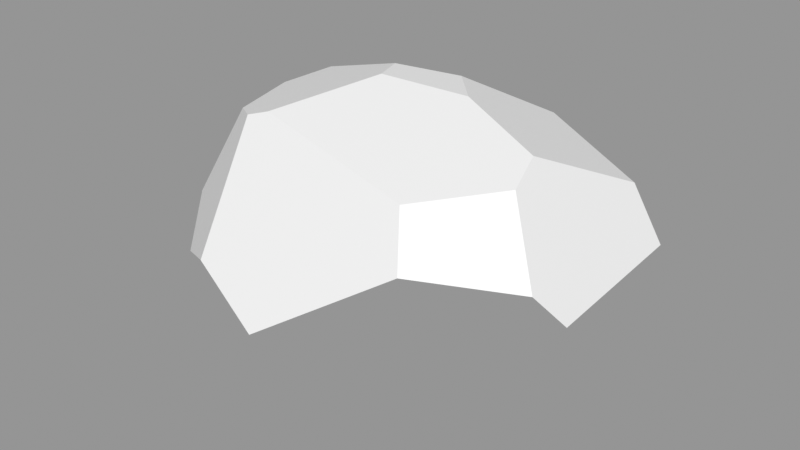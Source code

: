 # Source: Rock_Round_m_2C_08.blend  (saved by Blender 3.0.42; exported with 4.5.12 LTS)
import bpy
from mathutils import Matrix  # noqa: F401  (used for matrix-valued properties, if any)

bpy.ops.wm.read_factory_settings(use_empty=True)
scene = bpy.context.scene
scene.name = 'Scene'

# ---- images (referenced by path relative to the original .blend; pixels are not part of the script)
import os
ASSET_DIR = os.environ.get("B2B_ASSET_DIR", "")  # directory of the original .blend (textures are referenced by path, not embedded)
HERE = os.path.dirname(os.path.abspath(__file__))  # packed textures are extracted next to this script under _unpacked/

def load_image(name, relpath, width, height, colorspace="sRGB"):
    """Load a texture the original file referenced (path relative to the .blend, or extracted next to this script)."""
    p = next((c for c in (os.path.join(HERE, relpath), os.path.join(ASSET_DIR, relpath)) if relpath and os.path.exists(c)), "")
    if p:
        img = bpy.data.images.load(p, check_existing=True)
        img.name = name
    else:  # same state as the original file: an image datablock whose file is absent (Cycles renders it pink)
        img = bpy.data.images.new(name, width, height)
        img.source = "FILE"
        img.filepath = "//" + (relpath or name)
    img.colorspace_settings.name = colorspace
    return img
img_rocks_texture_atlas_1024x1024_png = load_image('Rocks_Texture_Atlas_1024x1024.png', 'Rocks_Texture_Atlas_1024x1024.png', 1024, 1024, 'sRGB')

# ---- materials (node trees are filled in below, after node groups)
mat_rocks_047 = bpy.data.materials.new('Rocks.047')
mat_rocks_047.use_transparent_shadow = False
mat_rocks_047.diffuse_color = (1.0, 1.0, 1.0, 1.0)
mat_rocks_047.roughness = 0.69
mat_rocks_047.specular_intensity = 0.0
mat_material_042 = bpy.data.materials.new('Material.042')
mat_material_042.use_transparent_shadow = False
mat_material_042.roughness = 0.5

# ---- material node trees
mat_rocks_047.use_nodes = True; mat_rocks_047.node_tree.nodes.clear()
_N = mat_rocks_047.node_tree.nodes; _L = mat_rocks_047.node_tree.links
n0 = _N.new('ShaderNodeBsdfPrincipled'); n0.name = 'Principled BSDF'; n0.location = (10, 300)
n0.distribution = 'GGX'
n0.subsurface_method = 'RANDOM_WALK_SKIN'
n0.inputs[2].default_value = 0.69
n0.inputs[3].default_value = 1.45
n0.inputs[4].default_value = 0.0
n0.inputs[13].default_value = 0.0
n1 = _N.new('ShaderNodeOutputMaterial'); n1.name = 'Material Output'; n1.location = (300, 300)
n2 = _N.new('ShaderNodeNormalMap'); n2.name = 'Normal Map'; n2.location = (-300, -300)
n2.label = 'Normal/Map'
n3 = _N.new('ShaderNodeTexImage'); n3.name = 'Image Texture'; n3.location = (-300, 600)
n3.image = img_rocks_texture_atlas_1024x1024_png
_L.new(n0.outputs[0], n1.inputs[0])
_L.new(n2.outputs[0], n0.inputs[5])
_L.new(n3.outputs[0], n0.inputs[0])
n1.is_active_output = True
mat_material_042.use_nodes = True; mat_material_042.node_tree.nodes.clear()
_N = mat_material_042.node_tree.nodes; _L = mat_material_042.node_tree.links
n0 = _N.new('ShaderNodeBsdfPrincipled'); n0.name = 'Principled BSDF'; n0.location = (10, 300)
n0.distribution = 'GGX'
n0.subsurface_method = 'RANDOM_WALK_SKIN'
n0.inputs[3].default_value = 1.45
n0.inputs[27].default_value = (0.0, 0.0, 0.0, 1.0)
n0.inputs[28].default_value = 1.0
n1 = _N.new('ShaderNodeOutputMaterial'); n1.name = 'Material Output'; n1.location = (300, 300)
n2 = _N.new('ShaderNodeNormalMap'); n2.name = 'Normal Map'; n2.location = (-300, -300)
n2.label = 'Normal/Map'
n2.inputs[0].default_value = 0.0
_L.new(n0.outputs[0], n1.inputs[0])
_L.new(n2.outputs[0], n0.inputs[5])
n1.is_active_output = True

# ---- meshes
me_rock_round_m_2c_08 = bpy.data.meshes.new('Rock_Round_m_2C_08')
me_rock_round_m_2c_08.from_pydata([(66.33, 60.53, 37.45), (34.38, 62.75, 55.92), (-8.06, 35.66, 73.37), (60.53, 69.94, -26.47), (73.84, 50.64, 30.9), (72.78, 53.47, -23.85), (25.78, 78.13, 44.59), (50.16, 82.54, 23.74), (46.82, 87.36, 10.36), (15.1, 94.46, -0.9954), (-35.63, 87.72, 35.04), (-15.78, 96.09, 3.769), (-52.52, 14.94, 45.8), (-82.02, 43.53, 16.63), (-38.49, 46.32, 64.43), (-54.82, 82.18, 28.22), (-43.39, 85.19, 36.5), (-59.67, 36.84, 51.45), (-75.66, 47.03, 31.13), (1.856, 94.24, -15.02), (20.9, 78.54, -41.48), (-0.2324, 67.67, -51.73), (6.493, 71.13, -48.47), (-54.92, 85.08, -14.4), (-19.94, 95.6, -7.992), (-47.23, -0.2026, 3.351), (-5.105, 17.67, 67.46), (-41.54, -0.2118, 27.2), (-49.5, 5.66, 43.41), (57.53, 9.397, 30.32), (31.17, -0.329, 15.99), (51.12, 7.697, 33.52), (4.237, -0.2856, -24.89), (37.67, -0.3395, -4.661), (54.41, 4.976, -4.205), (9.03, 43.22, -51.5), (3.966, 3.413, -31.76), (58.38, 16.99, -23.57), (39.94, 17.73, -36.02), (35.16, 30.11, -42.69), (-64.04, 6.72, -0.4911), (-69.18, 10.21, 11.58), (-63.33, 81.42, 0.4469), (-80.82, 50.68, 5.537), (-68.94, 46.55, -26.38), (-28.88, 18.43, -42.09), (-4.89, 50.2, -56.19), (-59.37, 20.06, -28.36), (-64.04, 53.6, -29.58)], [], [(7, 0, 4), (45, 47, 48), (14, 10, 16), (8, 7, 4), (15, 18, 17), (14, 17, 12), (21, 35, 46), (26, 28, 27), (4, 0, 29), (5, 34, 37), (39, 37, 38), (41, 25, 27), (36, 39, 38, 32), (26, 31, 1, 2), (20, 9, 8, 3), (44, 48, 47), (46, 45, 48), (23, 24, 21), (19, 20, 22), (39, 3, 5, 37), (38, 37, 33, 32), (47, 40, 43, 44), (41, 12, 17, 18), (2, 1, 6), (11, 24, 42, 15), (28, 26, 12), (43, 40, 41, 13), (16, 15, 17, 14), (20, 19, 9), (21, 22, 35), (18, 13, 41), (41, 28, 12), (44, 43, 42, 48), (48, 23, 21, 46), (3, 8, 4, 5), (34, 29, 30, 33), (29, 31, 30), (12, 26, 2, 14), (36, 45, 46, 35), (11, 9, 19, 24), (32, 33, 30), (9, 6, 7, 8), (39, 35, 20, 3), (37, 34, 33), (31, 26, 27, 30), (35, 22, 20), (27, 28, 41), (41, 40, 25), (13, 18, 43), (0, 7, 6, 1), (15, 16, 10), (10, 11, 15), (24, 23, 42), (32, 30, 27, 25), (42, 23, 48), (45, 32, 25, 47), (21, 24, 19, 22), (34, 5, 4, 29), (25, 40, 47), (10, 6, 9, 11), (36, 32, 45), (35, 39, 36), (2, 6, 10, 14), (31, 29, 0, 1), (43, 18, 15, 42)])
me_rock_round_m_2c_08.polygons.foreach_set('use_smooth', [True] * 65)
me_rock_round_m_2c_08.polygons.foreach_set('material_index', [1, 0, 1, 1, 1, 0, 0, 0, 0, 0, 0, 0, 0, 0, 1, 0, 0, 1, 1, 0, 0, 0, 0, 1, 1, 0, 0, 1, 1, 0, 0, 0, 1, 1, 1, 0, 0, 0, 0, 1, 0, 1, 0, 0, 0, 0, 0, 0, 0, 1, 1, 1, 1, 0, 1, 0, 1, 0, 0, 1, 0, 0, 1, 0, 1])
_k = set([(0, 1), (0, 4), (0, 7), (1, 2), (1, 6), (2, 14), (2, 26), (3, 5), (3, 8), (3, 20), (3, 39), (4, 5), (4, 29), (5, 37), (6, 7), (6, 10), (7, 8), (8, 9), (9, 11), (9, 19), (10, 11), (10, 16), (11, 24), (12, 17), (12, 28), (13, 18), (13, 41), (13, 43), (14, 16), (14, 17), (15, 16), (15, 18), (15, 42), (17, 18), (19, 20), (19, 24), (20, 22), (21, 22), (21, 23), (21, 46), (23, 24), (23, 42), (23, 48), (25, 27), (25, 32), (25, 40), (26, 28), (26, 31), (27, 28), (27, 30), (27, 41), (28, 41), (29, 31), (29, 34), (30, 31), (30, 33), (32, 33), (32, 36), (32, 38), (33, 34), (34, 37), (35, 39), (35, 46), (36, 39), (36, 45), (37, 38), (37, 39), (38, 39), (40, 41), (40, 47), (42, 43), (43, 44), (44, 47), (44, 48), (45, 46), (45, 47), (46, 48), (47, 48)])
me_rock_round_m_2c_08.attributes.new('sharp_edge', 'BOOLEAN', 'EDGE').data.foreach_set('value', [ (min(e.vertices), max(e.vertices)) in _k for e in me_rock_round_m_2c_08.edges])
_uv = me_rock_round_m_2c_08.uv_layers.new(name='UVMap')
_uv.uv.foreach_set('vector', [0.9298, 0.2287, 0.9186, 0.2311, 0.9159, 0.2269, 0.9649, 0.9266, 0.978, 0.9266, 0.9805, 0.9374, 0.9023, 0.1462, 0.9269, 0.1511, 0.9246, 0.1519, 0.9342, 0.2239, 0.9298, 0.2287, 0.9159, 0.2269, 0.9236, 0.1571, 0.905, 0.164, 0.8982, 0.1555, 0.9023, 0.8946, 0.8982, 0.9039, 0.8902, 0.9089, 0.9658, 0.9868, 0.9735, 0.9878, 0.9678, 0.9906, 0.9819, 0.8868, 0.9906, 0.8972, 0.9841, 0.8999, 0.9159, 0.9753, 0.9186, 0.9795, 0.8955, 0.9665, 0.9272, 0.953, 0.8996, 0.9512, 0.9091, 0.9455, 0.9165, 0.9389, 0.9091, 0.9455, 0.91, 0.9396, 0.99, 0.9117, 0.9806, 0.9085, 0.9841, 0.8999, 0.9559, 0.9145, 0.9441, 0.9217, 0.9436, 0.9153, 0.9573, 0.9111, 0.8868, 0.9805, 0.8936, 0.9672, 0.9133, 0.9861, 0.8938, 0.9862, 0.9702, 0.2309, 0.9616, 0.2127, 0.9727, 0.2053, 0.984, 0.2213, 0.9825, 0.9349, 0.9805, 0.9374, 0.978, 0.9266, 0.9549, 0.9374, 0.9649, 0.9266, 0.9805, 0.9374, 0.9404, 0.2261, 0.9499, 0.219, 0.9658, 0.2383, 0.9583, 0.2201, 0.9702, 0.2309, 0.9672, 0.2359, 0.9165, 0.9389, 0.9342, 0.9544, 0.9272, 0.953, 0.9091, 0.9455, 0.9436, 0.9153, 0.9404, 0.9085, 0.9509, 0.8999, 0.9573, 0.9111, 0.906, 0.9389, 0.8942, 0.9303, 0.911, 0.9228, 0.9166, 0.935, 0.8929, 0.9254, 0.8902, 0.9089, 0.8982, 0.9039, 0.905, 0.9124, 0.899, 0.1407, 0.9192, 0.1384, 0.9273, 0.1415, 0.9388, 0.1601, 0.9404, 0.1655, 0.9277, 0.1694, 0.9236, 0.1571, 0.8868, 0.9109, 0.8924, 0.894, 0.8902, 0.9089, 0.911, 0.9228, 0.8942, 0.9303, 0.8929, 0.9254, 0.9055, 0.9196, 0.9246, 0.1519, 0.9236, 0.1571, 0.8982, 0.1555, 0.9023, 0.1462, 0.9702, 0.2309, 0.9583, 0.2201, 0.9616, 0.2127, 0.9658, 0.9868, 0.9672, 0.9844, 0.9735, 0.9878, 0.905, 0.9124, 0.9055, 0.9196, 0.8929, 0.9254, 0.8929, 0.9254, 0.8868, 0.9109, 0.8902, 0.9089, 0.9166, 0.1865, 0.911, 0.1744, 0.9277, 0.1694, 0.9209, 0.1861, 0.9209, 0.1861, 0.9331, 0.1739, 0.9383, 0.1853, 0.9308, 0.1904, 0.9342, 0.2059, 0.9342, 0.2239, 0.9159, 0.2269, 0.9272, 0.2045, 0.8996, 0.9512, 0.8955, 0.9665, 0.8913, 0.9574, 0.8957, 0.9491, 0.8955, 0.9665, 0.8936, 0.9672, 0.8913, 0.9574, 0.8902, 0.9089, 0.8924, 0.894, 0.899, 0.8891, 0.9023, 0.8946, 0.9559, 0.9145, 0.9649, 0.9266, 0.9549, 0.9374, 0.9511, 0.9319, 0.9502, 0.2135, 0.9616, 0.2127, 0.9583, 0.2201, 0.9499, 0.219, 0.9573, 0.9111, 0.9509, 0.8999, 0.9577, 0.8939, 0.9616, 0.2127, 0.964, 0.1934, 0.9735, 0.1996, 0.9727, 0.2053, 0.984, 0.9825, 0.9735, 0.9878, 0.9702, 0.9794, 0.984, 0.9697, 0.9404, 0.9085, 0.9457, 0.8991, 0.9509, 0.8999, 0.9554, 0.8877, 0.9819, 0.8868, 0.9841, 0.8999, 0.9577, 0.8939, 0.9735, 0.9878, 0.9672, 0.9844, 0.9702, 0.9794, 0.9841, 0.8999, 0.9906, 0.8972, 0.99, 0.9117, 0.99, 0.9117, 0.9854, 0.9141, 0.9806, 0.9085, 0.9055, 0.9196, 0.905, 0.9124, 0.911, 0.9228, 0.9819, 0.1939, 0.9735, 0.1996, 0.964, 0.1934, 0.9687, 0.1889, 0.9236, 0.1571, 0.9246, 0.1519, 0.9269, 0.1511, 0.9269, 0.1511, 0.9388, 0.1601, 0.9236, 0.1571, 0.9404, 0.1655, 0.9331, 0.1739, 0.9277, 0.1694, 0.9573, 0.9111, 0.9577, 0.8939, 0.9841, 0.8999, 0.9806, 0.9085, 0.9277, 0.1694, 0.9331, 0.1739, 0.9209, 0.1861, 0.9649, 0.9266, 0.9573, 0.9111, 0.9806, 0.9085, 0.978, 0.9266, 0.9658, 0.2383, 0.9499, 0.219, 0.9583, 0.2201, 0.9672, 0.2359, 0.8996, 0.9512, 0.9272, 0.953, 0.9159, 0.9753, 0.8955, 0.9665, 0.9806, 0.9085, 0.9854, 0.9141, 0.978, 0.9266, 0.942, 0.2027, 0.964, 0.1934, 0.9616, 0.2127, 0.9502, 0.2135, 0.9559, 0.9145, 0.9573, 0.9111, 0.9649, 0.9266, 0.9511, 0.9319, 0.9441, 0.9217, 0.9559, 0.9145, 0.899, 0.1407, 0.9273, 0.1415, 0.9269, 0.1511, 0.9023, 0.1462, 0.8936, 0.9672, 0.8955, 0.9665, 0.9186, 0.9795, 0.9133, 0.9861, 0.911, 0.1744, 0.905, 0.164, 0.9236, 0.1571, 0.9277, 0.1694])
me_rock_round_m_2c_08.materials.append(mat_rocks_047)
me_rock_round_m_2c_08.materials.append(mat_material_042)
me_rock_round_m_2c_08.use_remesh_fix_poles = True
me_rock_round_m_2c_08.use_remesh_preserve_attributes = False
me_rock_round_m_2c_08.update()
me_rock_round_m_2c_08.normals_split_custom_set([tuple(v) for v in zip(*[iter([0.8013, 0.5981, 0.01542, 0.8013, 0.5981, 0.01543, 0.8013, 0.5981, 0.01543, -0.4129, -0.09045, -0.9063, -0.4129, -0.09045, -0.9063, -0.4129, -0.09045, -0.9063, -0.03588, 0.5801, 0.8138, -0.03588, 0.5801, 0.8138, -0.03588, 0.5801, 0.8138, 0.8013, 0.5981, 0.01542, 0.8013, 0.5981, 0.01542, 0.8013, 0.5981, 0.01543, -0.6029, 0.4139, 0.682, -0.6029, 0.4139, 0.682, -0.6029, 0.4139, 0.682, -0.3737, -0.3442, 0.8614, -0.3737, -0.3442, 0.8614, -0.3737, -0.3442, 0.8614, 0.3762, 0.1337, -0.9168, 0.3762, 0.1337, -0.9168, 0.3762, 0.1337, -0.9168, 0.05455, -0.93, 0.3636, 0.05455, -0.93, 0.3636, 0.05455, -0.93, 0.3636, 0.4797, -0.2016, 0.8539, 0.4797, -0.2016, 0.8539, 0.4797, -0.2016, 0.8539, 0.9295, -0.367, -0.03703, 0.9295, -0.367, -0.03703, 0.9295, -0.367, -0.03703, 0.5384, -0.2287, -0.811, 0.5384, -0.2287, -0.811, 0.5384, -0.2287, -0.811, -0.3974, -0.9128, 0.09432, -0.3974, -0.9128, 0.09432, -0.3974, -0.9128, 0.09432, 0.1498, -0.6085, -0.7793, 0.1498, -0.6085, -0.7793, 0.1498, -0.6085, -0.7793, 0.1498, -0.6085, -0.7793, 0.4797, -0.2016, 0.8539, 0.4797, -0.2016, 0.8539, 0.4797, -0.2016, 0.8539, 0.4797, -0.2016, 0.8539, 0.3117, 0.8986, -0.3088, 0.3117, 0.8986, -0.3088, 0.3117, 0.8986, -0.3088, 0.3117, 0.8986, -0.3088, -0.4455, -0.09441, -0.8903, -0.4455, -0.09441, -0.8903, -0.4455, -0.09441, -0.8903, -0.4129, -0.09045, -0.9063, -0.4129, -0.09045, -0.9063, -0.4129, -0.09045, -0.9063, -0.1367, 0.8059, -0.5761, -0.1355, 0.8063, -0.5758, -0.1361, 0.8061, -0.576, -0.1352, 0.8064, -0.5758, -0.1352, 0.8064, -0.5758, -0.1352, 0.8064, -0.5758, 0.4799, -0.06735, -0.8747, 0.4799, -0.06735, -0.8747, 0.4799, -0.06735, -0.8747, 0.4799, -0.06735, -0.8747, 0.2795, -0.8405, -0.4642, 0.2795, -0.8405, -0.4642, 0.2795, -0.8405, -0.4642, 0.2795, -0.8405, -0.4642, -0.9048, -0.3046, -0.2975, -0.9051, -0.3046, -0.2968, -0.9051, -0.3046, -0.2967, -0.9048, -0.3046, -0.2975, -0.8101, -0.3797, 0.4468, -0.8101, -0.3797, 0.4468, -0.8101, -0.3797, 0.4468, -0.8101, -0.3797, 0.4468, -0.03588, 0.5801, 0.8138, -0.03588, 0.5801, 0.8138, -0.03588, 0.5801, 0.8138, -0.2983, 0.9522, 0.06551, -0.2983, 0.9522, 0.06551, -0.2983, 0.9522, 0.06551, -0.2983, 0.9522, 0.06551, -0.3737, -0.3442, 0.8614, -0.3737, -0.3442, 0.8614, -0.3737, -0.3442, 0.8614, -0.9051, -0.3046, -0.2967, -0.9051, -0.3046, -0.2968, -0.9054, -0.3045, -0.2959, -0.9054, -0.3045, -0.2959, -0.6029, 0.4139, 0.682, -0.6029, 0.4139, 0.682, -0.6029, 0.4139, 0.682, -0.6029, 0.4139, 0.682, 0.3117, 0.8986, -0.3088, 0.3117, 0.8986, -0.3088, 0.3117, 0.8986, -0.3088, 0.3762, 0.1337, -0.9168, 0.3762, 0.1337, -0.9168, 0.3762, 0.1337, -0.9168, -0.8101, -0.3797, 0.4468, -0.8101, -0.3797, 0.4468, -0.8101, -0.3797, 0.4468, -0.8101, -0.3797, 0.4468, -0.8101, -0.3797, 0.4468, -0.8101, -0.3797, 0.4468, -0.8341, 0.4143, -0.3642, -0.8341, 0.4143, -0.3642, -0.8325, 0.4161, -0.3659, -0.8316, 0.417, -0.3668, -0.3794, 0.4345, -0.8169, -0.3794, 0.4345, -0.8169, -0.3794, 0.4345, -0.8169, -0.3794, 0.4345, -0.8169, 0.8013, 0.5981, 0.01542, 0.8013, 0.5981, 0.01542, 0.8013, 0.5981, 0.01543, 0.8013, 0.5981, 0.01542, 0.299, -0.9496, 0.09458, 0.299, -0.9496, 0.09458, 0.299, -0.9496, 0.09458, 0.299, -0.9496, 0.09458, 0.299, -0.9496, 0.09458, 0.299, -0.9496, 0.09458, 0.299, -0.9496, 0.09458, -0.3737, -0.3442, 0.8614, -0.3737, -0.3442, 0.8614, -0.3737, -0.3442, 0.8614, -0.3737, -0.3442, 0.8614, 0.07388, -0.4506, -0.8897, 0.07388, -0.4506, -0.8897, 0.07388, -0.4506, -0.8897, 0.07388, -0.4506, -0.8897, 0.04385, 0.9974, -0.05731, 0.04385, 0.9974, -0.05731, 0.04385, 0.9974, -0.05731, 0.04385, 0.9974, -0.05731, -0.001612, -1.0, -1.957e-07, -0.001612, -1.0, -1.735e-07, -0.001612, -1.0, -1.893e-07, 0.09849, 0.9439, 0.3151, 0.09849, 0.9439, 0.3151, 0.09849, 0.9439, 0.3151, 0.09849, 0.9439, 0.3151, 0.3762, 0.1337, -0.9168, 0.3762, 0.1337, -0.9168, 0.3762, 0.1337, -0.9168, 0.3762, 0.1337, -0.9168, 0.2795, -0.8405, -0.4642, 0.2795, -0.8405, -0.4642, 0.2795, -0.8405, -0.4642, 0.05455, -0.93, 0.3636, 0.05455, -0.93, 0.3636, 0.05455, -0.93, 0.3636, 0.05455, -0.93, 0.3636, 0.3762, 0.1337, -0.9168, 0.3762, 0.1337, -0.9168, 0.3762, 0.1337, -0.9168, -0.4112, -0.9029, 0.1253, -0.4112, -0.9029, 0.1253, -0.4112, -0.9029, 0.1253, -0.3974, -0.9128, 0.09432, -0.3974, -0.9128, 0.09432, -0.3974, -0.9128, 0.09432, -0.8264, 0.5098, 0.2392, -0.8264, 0.5098, 0.2392, -0.8264, 0.5098, 0.2392, 0.4025, 0.6784, 0.6146, 0.4025, 0.6784, 0.6146, 0.4025, 0.6784, 0.6146, 0.4025, 0.6784, 0.6146, -0.2983, 0.9522, 0.06551, -0.2983, 0.9522, 0.06551, -0.2983, 0.9522, 0.06551, -0.2983, 0.9522, 0.06551, -0.2983, 0.9522, 0.06551, -0.2983, 0.9522, 0.06551, -0.2983, 0.9522, 0.06551, -0.2983, 0.9522, 0.06551, -0.2983, 0.9522, 0.06551, -0.001612, -1.0, -1.957e-07, -0.001612, -1.0, -1.893e-07, -0.001612, -1.0, -2.016e-07, -0.001612, -1.0, -2.016e-07, -0.8325, 0.4161, -0.3659, -0.8308, 0.4178, -0.3676, -0.8316, 0.417, -0.3668, -0.2494, -0.8565, -0.4519, -0.2494, -0.8565, -0.4519, -0.2494, -0.8565, -0.4519, -0.2494, -0.8565, -0.4519, -0.1361, 0.8061, -0.576, -0.1355, 0.8063, -0.5758, -0.1352, 0.8064, -0.5758, -0.1352, 0.8064, -0.5758, 0.9295, -0.367, -0.03703, 0.9295, -0.367, -0.03703, 0.9295, -0.367, -0.03703, 0.9295, -0.367, -0.03703, -0.2494, -0.8565, -0.4519, -0.2494, -0.8565, -0.4519, -0.2494, -0.8565, -0.4519, 0.09849, 0.9439, 0.3151, 0.09849, 0.9439, 0.3151, 0.09849, 0.9439, 0.3151, 0.09849, 0.9439, 0.3151, -0.2494, -0.8565, -0.4519, -0.2494, -0.8565, -0.4519, -0.2494, -0.8565, -0.4519, 0.07388, -0.4506, -0.8897, 0.07388, -0.4506, -0.8897, 0.07388, -0.4506, -0.8897, -0.03588, 0.5801, 0.8138, -0.03588, 0.5801, 0.8138, -0.03588, 0.5801, 0.8138, -0.03588, 0.5801, 0.8138, 0.4797, -0.2016, 0.8539, 0.4797, -0.2016, 0.8539, 0.4797, -0.2016, 0.8539, 0.4797, -0.2016, 0.8539, -0.8264, 0.5098, 0.2392, -0.8264, 0.5098, 0.2392, -0.8264, 0.5098, 0.2392, -0.8264, 0.5098, 0.2392])] * 3)])

# ---- objects
ob_rock_round_m_2c_08 = bpy.data.objects.new('Rock_Round_m_2C_08', me_rock_round_m_2c_08)

# ---- transforms, parenting, visibility, modifiers, constraints
ob_rock_round_m_2c_08.location = (0.0, 0.0, 0.0)
ob_rock_round_m_2c_08.rotation_euler = (1.571, -0.0, 0.0)
ob_rock_round_m_2c_08.scale = (0.01, 0.01, 0.01)
ob_rock_round_m_2c_08.color = (0.8, 0.8, 0.8, 1.0)

# ---- collection membership
scene.collection.objects.link(ob_rock_round_m_2c_08)

# ---- scene / render settings (as saved in the file)
scene.frame_start = 1; scene.frame_end = 250; scene.frame_set(1)
scene.render.engine = 'BLENDER_EEVEE_NEXT'
scene.cycles.sampling_pattern = 'TABULATED_SOBOL'
scene.cycles.use_light_tree = False
scene.view_settings.view_transform = 'Standard'
bpy.context.view_layer.update()

# ---- added for rendering (the .blend has no active camera and no usable light): camera, sun + grey world if the file has none
cam_auto = bpy.data.cameras.new('AutoCamera')
cam_auto.lens = 50.0
cam_auto.sensor_width = 36.0
cam_auto.clip_end = 1000.0
ob_auto_camera = bpy.data.objects.new('AutoCamera', cam_auto)
scene.collection.objects.link(ob_auto_camera)
ob_auto_camera.location = (2.0357, -2.57782, 2.14003)
ob_auto_camera.rotation_euler = (1.09748, -7.21219e-08, 0.694738)
scene.camera = ob_auto_camera
light_auto_sun = bpy.data.lights.new('AutoSun', 'SUN')
light_auto_sun.energy = 3.0
light_auto_sun.angle = 0.0523599
ob_auto_sun = bpy.data.objects.new('AutoSun', light_auto_sun)
scene.collection.objects.link(ob_auto_sun)
ob_auto_sun.rotation_euler = (0.872665, 0.174533, 0.523599)
if scene.world is None:
    world_auto = bpy.data.worlds.new('AutoWorld')
    world_auto.color = (0.3, 0.3, 0.3)
    scene.world = world_auto
bpy.context.view_layer.update()

